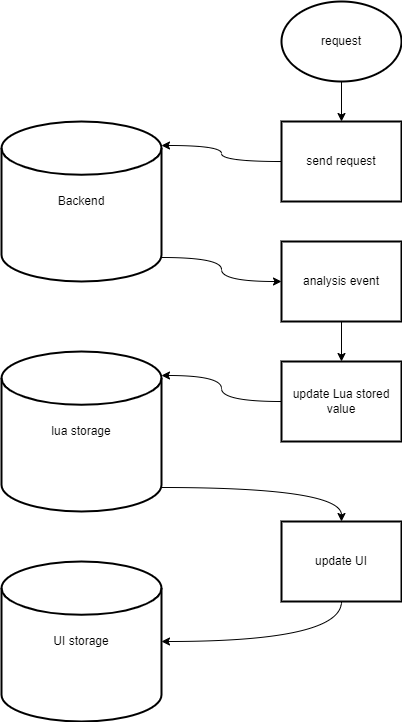

The diagram above was exported from draw.io. Its source (the exported page's mxGraphModel, read from the mxfile embedded in the PNG):
<mxGraphModel dx="1422" dy="1931" grid="1" gridSize="10" guides="1" tooltips="1" connect="1" arrows="1" fold="1" page="1" pageScale="1" pageWidth="827" pageHeight="1169" math="0" shadow="0">
  <root>
    <mxCell id="0" />
    <mxCell id="1" parent="0" />
    <mxCell id="1VhbnXQk2iHDU1tHf4-I-48" style="edgeStyle=orthogonalEdgeStyle;curved=1;rounded=0;orthogonalLoop=1;jettySize=auto;html=1;exitX=1;exitY=0.85;exitDx=0;exitDy=0;exitPerimeter=0;entryX=0;entryY=0.5;entryDx=0;entryDy=0;" edge="1" parent="1" source="1VhbnXQk2iHDU1tHf4-I-1" target="1VhbnXQk2iHDU1tHf4-I-46">
      <mxGeometry relative="1" as="geometry" />
    </mxCell>
    <mxCell id="1VhbnXQk2iHDU1tHf4-I-1" value="Backend" style="strokeWidth=2;html=1;shape=mxgraph.flowchart.database;whiteSpace=wrap;" vertex="1" parent="1">
      <mxGeometry x="120" width="160" height="160" as="geometry" />
    </mxCell>
    <mxCell id="1VhbnXQk2iHDU1tHf4-I-54" style="edgeStyle=orthogonalEdgeStyle;curved=1;rounded=0;orthogonalLoop=1;jettySize=auto;html=1;exitX=1;exitY=0.85;exitDx=0;exitDy=0;exitPerimeter=0;entryX=0.5;entryY=0;entryDx=0;entryDy=0;" edge="1" parent="1" source="1VhbnXQk2iHDU1tHf4-I-2" target="1VhbnXQk2iHDU1tHf4-I-52">
      <mxGeometry relative="1" as="geometry" />
    </mxCell>
    <mxCell id="1VhbnXQk2iHDU1tHf4-I-2" value="lua storage" style="strokeWidth=2;html=1;shape=mxgraph.flowchart.database;whiteSpace=wrap;" vertex="1" parent="1">
      <mxGeometry x="120" y="230" width="160" height="160" as="geometry" />
    </mxCell>
    <mxCell id="1VhbnXQk2iHDU1tHf4-I-3" value="UI storage" style="strokeWidth=2;html=1;shape=mxgraph.flowchart.database;whiteSpace=wrap;" vertex="1" parent="1">
      <mxGeometry x="120" y="440" width="160" height="160" as="geometry" />
    </mxCell>
    <mxCell id="1VhbnXQk2iHDU1tHf4-I-44" value="" style="edgeStyle=orthogonalEdgeStyle;curved=1;rounded=0;orthogonalLoop=1;jettySize=auto;html=1;" edge="1" parent="1" source="1VhbnXQk2iHDU1tHf4-I-4" target="1VhbnXQk2iHDU1tHf4-I-43">
      <mxGeometry relative="1" as="geometry" />
    </mxCell>
    <mxCell id="1VhbnXQk2iHDU1tHf4-I-4" value="request" style="strokeWidth=2;html=1;shape=mxgraph.flowchart.start_1;whiteSpace=wrap;" vertex="1" parent="1">
      <mxGeometry x="400" y="-120" width="120" height="80" as="geometry" />
    </mxCell>
    <mxCell id="1VhbnXQk2iHDU1tHf4-I-45" style="edgeStyle=orthogonalEdgeStyle;curved=1;rounded=0;orthogonalLoop=1;jettySize=auto;html=1;exitX=0;exitY=0.5;exitDx=0;exitDy=0;entryX=1;entryY=0.15;entryDx=0;entryDy=0;entryPerimeter=0;" edge="1" parent="1" source="1VhbnXQk2iHDU1tHf4-I-43" target="1VhbnXQk2iHDU1tHf4-I-1">
      <mxGeometry relative="1" as="geometry" />
    </mxCell>
    <mxCell id="1VhbnXQk2iHDU1tHf4-I-43" value="send request" style="whiteSpace=wrap;html=1;strokeWidth=2;" vertex="1" parent="1">
      <mxGeometry x="400" width="120" height="80" as="geometry" />
    </mxCell>
    <mxCell id="1VhbnXQk2iHDU1tHf4-I-50" value="" style="edgeStyle=orthogonalEdgeStyle;curved=1;rounded=0;orthogonalLoop=1;jettySize=auto;html=1;" edge="1" parent="1" source="1VhbnXQk2iHDU1tHf4-I-46" target="1VhbnXQk2iHDU1tHf4-I-49">
      <mxGeometry relative="1" as="geometry" />
    </mxCell>
    <mxCell id="1VhbnXQk2iHDU1tHf4-I-46" value="analysis event" style="whiteSpace=wrap;html=1;strokeWidth=2;" vertex="1" parent="1">
      <mxGeometry x="400" y="120" width="120" height="80" as="geometry" />
    </mxCell>
    <mxCell id="1VhbnXQk2iHDU1tHf4-I-51" style="edgeStyle=orthogonalEdgeStyle;curved=1;rounded=0;orthogonalLoop=1;jettySize=auto;html=1;exitX=0;exitY=0.5;exitDx=0;exitDy=0;entryX=1;entryY=0.15;entryDx=0;entryDy=0;entryPerimeter=0;" edge="1" parent="1" source="1VhbnXQk2iHDU1tHf4-I-49" target="1VhbnXQk2iHDU1tHf4-I-2">
      <mxGeometry relative="1" as="geometry" />
    </mxCell>
    <mxCell id="1VhbnXQk2iHDU1tHf4-I-49" value="update Lua stored&lt;br&gt;value" style="whiteSpace=wrap;html=1;strokeWidth=2;" vertex="1" parent="1">
      <mxGeometry x="400" y="240" width="120" height="80" as="geometry" />
    </mxCell>
    <mxCell id="1VhbnXQk2iHDU1tHf4-I-55" style="edgeStyle=orthogonalEdgeStyle;curved=1;rounded=0;orthogonalLoop=1;jettySize=auto;html=1;exitX=0.5;exitY=1;exitDx=0;exitDy=0;entryX=1;entryY=0.5;entryDx=0;entryDy=0;entryPerimeter=0;" edge="1" parent="1" source="1VhbnXQk2iHDU1tHf4-I-52" target="1VhbnXQk2iHDU1tHf4-I-3">
      <mxGeometry relative="1" as="geometry" />
    </mxCell>
    <mxCell id="1VhbnXQk2iHDU1tHf4-I-52" value="update UI" style="whiteSpace=wrap;html=1;strokeWidth=2;" vertex="1" parent="1">
      <mxGeometry x="400" y="400" width="120" height="80" as="geometry" />
    </mxCell>
  </root>
</mxGraphModel>